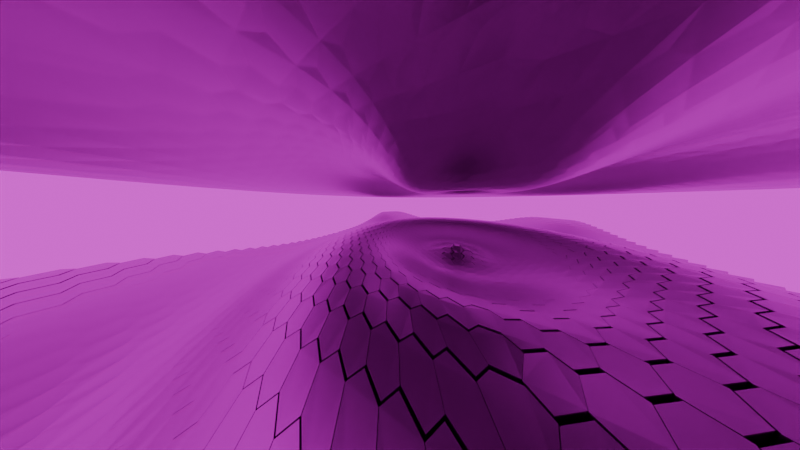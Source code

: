 # Source: example03.blend  (saved by Blender 4.5.90; exported with 4.5.12 LTS)
import bpy
from mathutils import Matrix  # noqa: F401  (used for matrix-valued properties, if any)

bpy.ops.wm.read_factory_settings(use_empty=True)
scene = bpy.context.scene
scene.name = 'Scene'

# ---- collections
col_collection = bpy.data.collections.new('Collection'); scene.collection.children.link(col_collection)

# ---- images (referenced by path relative to the original .blend; pixels are not part of the script)
import os
ASSET_DIR = os.environ.get("B2B_ASSET_DIR", "")  # directory of the original .blend (textures are referenced by path, not embedded)
HERE = os.path.dirname(os.path.abspath(__file__))  # packed textures are extracted next to this script under _unpacked/

def load_image(name, relpath, width, height, colorspace="sRGB"):
    """Load a texture the original file referenced (path relative to the .blend, or extracted next to this script)."""
    p = next((c for c in (os.path.join(HERE, relpath), os.path.join(ASSET_DIR, relpath)) if relpath and os.path.exists(c)), "")
    if p:
        img = bpy.data.images.load(p, check_existing=True)
        img.name = name
    else:  # same state as the original file: an image datablock whose file is absent (Cycles renders it pink)
        img = bpy.data.images.new(name, width, height)
        img.source = "FILE"
        img.filepath = "//" + (relpath or name)
    img.colorspace_settings.name = colorspace
    return img
img_mountains_sunset_sky_dome_8k_hdr = load_image('mountains_sunset_sky_dome_8k.hdr', 'mountains_sunset_sky_dome_8k.hdr', 1024, 1024, 'Linear Rec.709')

# ---- materials (node trees are filled in below, after node groups)
mat_material = bpy.data.materials.new('Material')
mat_material.alpha_threshold = 0.0
mat_material.roughness = 0.5
mat_material.line_color = (0.0, 0.0, 0.0, 1.0)
mat_material_001 = bpy.data.materials.new('Material.001')
mat_material_001.alpha_threshold = 0.0
mat_material_001.roughness = 0.5
mat_material_001.line_color = (0.0, 0.0, 0.0, 1.0)

# ---- node groups
ng_geometry_nodes = bpy.data.node_groups.new('Geometry Nodes', 'GeometryNodeTree')
_s = ng_geometry_nodes.interface.new_socket(name='Geometry', in_out='OUTPUT', socket_type='NodeSocketGeometry')
_s = ng_geometry_nodes.interface.new_socket(name='Geometry', in_out='INPUT', socket_type='NodeSocketGeometry')
ng_geometry_nodes.is_modifier = True
_N = ng_geometry_nodes.nodes; _L = ng_geometry_nodes.links
n0 = _N.new('NodeGroupInput'); n0.name = 'Group Input'; n0.location = (-1155, 64)
n1 = _N.new('NodeGroupOutput'); n1.name = 'Group Output'; n1.location = (3724, 201)
n2 = _N.new('GeometryNodeMeshCube'); n2.name = 'Cube'; n2.location = (-1358, 20)
n2.inputs[0].default_value = (10.0, 10.0, 10.0)
n3 = _N.new('GeometryNodeSubdivideMesh'); n3.name = 'Subdivide Mesh'; n3.location = (20, 94)
n3.inputs[1].default_value = 4
n4 = _N.new('GeometryNodeImageTexture'); n4.name = 'Image Texture'; n4.location = (-240, -40)
n4.inputs[0].default_value = None
n5 = _N.new('GeometryNodeDeleteGeometry'); n5.name = 'Delete Geometry'; n5.location = (463, 100)
n5.domain = 'FACE'
n6 = _N.new('FunctionNodeCompare'); n6.name = 'Compare'; n6.location = (60, -40)
n6.operation = 'DARKER'
n6.data_type = 'RGBA'
n6.inputs[7].default_value = (0.07618, 0.07618, 0.07618, 1.0)
n7 = _N.new('NodeReroute'); n7.name = 'Reroute'; n7.location = (-385, 27)
n7.width = 10
n7.socket_idname = 'NodeSocketVector'
n8 = _N.new('NodeReroute'); n8.name = 'Reroute.001'; n8.location = (-284, 153)
n8.width = 10
n8.socket_idname = 'NodeSocketVector'
n9 = _N.new('GeometryNodeExtrudeMesh'); n9.name = 'Extrude Mesh'; n9.location = (1288, -2)
n9.inputs[3].default_value = 0.24
n10 = _N.new('GeometryNodeJoinGeometry'); n10.name = 'Join Geometry'; n10.location = (1300, 118)
n11 = _N.new('NodeReroute'); n11.name = 'Reroute.002'; n11.location = (1160, 6)
n11.width = 10
n11.socket_idname = 'NodeSocketGeometry'
n12 = _N.new('GeometryNodeTriangulate'); n12.name = 'Triangulate'; n12.location = (643, 79)
n13 = _N.new('GeometryNodeDualMesh'); n13.name = 'Dual Mesh'; n13.location = (892, 46)
n14 = _N.new('GeometryNodeSetMaterial'); n14.name = 'Set Material'; n14.location = (1583, -23)
n14.inputs[2].default_value = mat_material
n15 = _N.new('NodeReroute'); n15.name = 'Reroute.003'; n15.location = (-255, 63)
n15.width = 10
n15.socket_idname = 'NodeSocketGeometry'
n16 = _N.new('NodeReroute'); n16.name = 'Reroute.004'; n16.location = (-438, 36)
n16.width = 10
n16.socket_idname = 'NodeSocketVector'
n17 = _N.new('GeometryNodeMeshGrid'); n17.name = 'Grid'; n17.location = (-855, 68)
n17.inputs[0].default_value = 19.8
n17.inputs[1].default_value = 19.8
n17.inputs[2].default_value = 4
n17.inputs[3].default_value = 4
n18 = _N.new('GeometryNodeSetPosition'); n18.name = 'Set Position'; n18.location = (268, 143)
n19 = _N.new('ShaderNodeVectorMath'); n19.name = 'Vector Math'; n19.location = (-540, 413)
n19.operation = 'SINE'
n20 = _N.new('ShaderNodeVectorMath'); n20.name = 'Vector Math.001'; n20.location = (-923, 396)
n20.operation = 'DISTANCE'
n21 = _N.new('GeometryNodeInputPosition'); n21.name = 'Position'; n21.location = (-1192, 376)
n22 = _N.new('ShaderNodeMath'); n22.name = 'Math'; n22.location = (-720, 434)
n22.operation = 'MULTIPLY'
n22.inputs[1].default_value = -0.87
n23 = _N.new('ShaderNodeCombineXYZ'); n23.name = 'Combine XYZ'; n23.location = (-181, 400)
n24 = _N.new('ShaderNodeMath'); n24.name = 'Math.001'; n24.location = (-361, 414)
n24.operation = 'MULTIPLY'
n24.inputs[1].default_value = 0.6
n25 = _N.new('GeometryNodeMeshToPoints'); n25.name = 'Mesh to Points'; n25.location = (707, -151)
n26 = _N.new('GeometryNodeInstanceOnPoints'); n26.name = 'Instance on Points'; n26.location = (995, -183)
n27 = _N.new('GeometryNodeMeshCube'); n27.name = 'Cube.001'; n27.location = (108, -473)
n27.inputs[0].default_value = (0.21, 0.21, 0.21)
n28 = _N.new('GeometryNodeJoinGeometry'); n28.name = 'Join Geometry.001'; n28.location = (2153, 5)
n29 = _N.new('FunctionNodeBooleanMath'); n29.name = 'Boolean Math'; n29.location = (329, -319)
n29.mute = True
n29.operation = 'NOT'
n30 = _N.new('GeometryNodeTriangulate'); n30.name = 'Triangulate.001'; n30.location = (410, -457)
n31 = _N.new('GeometryNodeScaleInstances'); n31.name = 'Scale Instances'; n31.location = (1563, -241)
n32 = _N.new('FunctionNodeRandomValue'); n32.name = 'Random Value'; n32.location = (1285, -371)
n32.data_type = 'FLOAT_VECTOR'
n32.inputs[1].default_value = (1.57, 1.57, 6.23)
n33 = _N.new('GeometryNodeSetMaterial'); n33.name = 'Set Material.001'; n33.location = (1916, -156)
n33.inputs[2].default_value = mat_material_001
n34 = _N.new('GeometryNodeSetMaterial'); n34.name = 'Set Material.002'; n34.location = (2538, 81)
n34.inputs[2].default_value = mat_material
n35 = _N.new('GeometryNodeRealizeInstances'); n35.name = 'Realize Instances'; n35.location = (2720, 151)
n36 = _N.new('GeometryNodeInputPosition'); n36.name = 'Position.001'; n36.location = (2760, 4)
n37 = _N.new('ShaderNodeVectorMath'); n37.name = 'Vector Math.002'; n37.location = (2995, 65)
n37.operation = 'SCALE'
n37.inputs[3].default_value = 0.66
n38 = _N.new('GeometryNodeStoreNamedAttribute'); n38.name = 'Store Named Attribute'; n38.location = (3195, 179)
n38.data_type = 'FLOAT_VECTOR'
n38.domain = 'CORNER'
n38.inputs[2].default_value = 'UVMap'
n39 = _N.new('GeometryNodeTransform'); n39.name = 'Transform Geometry'; n39.location = (3387, 204)
_L.new(n15.outputs[0], n3.inputs[0])
_L.new(n18.outputs[0], n5.inputs[0])
_L.new(n4.outputs[0], n6.inputs[6])
_L.new(n6.outputs[0], n5.inputs[1])
_L.new(n16.outputs[0], n7.inputs[0])
_L.new(n7.outputs[0], n4.inputs[1])
_L.new(n7.outputs[0], n8.inputs[0])
_L.new(n11.outputs[0], n9.inputs[0])
_L.new(n9.outputs[0], n10.inputs[0])
_L.new(n11.outputs[0], n10.inputs[0])
_L.new(n13.outputs[0], n11.inputs[0])
_L.new(n5.outputs[0], n12.inputs[0])
_L.new(n12.outputs[0], n13.inputs[0])
_L.new(n17.outputs[0], n15.inputs[0])
_L.new(n17.outputs[1], n16.inputs[0])
_L.new(n22.outputs[0], n19.inputs[0])
_L.new(n21.outputs[0], n20.inputs[0])
_L.new(n20.outputs[1], n22.inputs[0])
_L.new(n24.outputs[0], n23.inputs[2])
_L.new(n19.outputs[0], n24.inputs[0])
_L.new(n3.outputs[0], n18.inputs[0])
_L.new(n23.outputs[0], n18.inputs[3])
_L.new(n5.outputs[0], n25.inputs[0])
_L.new(n25.outputs[0], n26.inputs[0])
_L.new(n31.outputs[0], n28.inputs[0])
_L.new(n10.outputs[0], n28.inputs[0])
_L.new(n39.outputs[0], n1.inputs[0])
_L.new(n6.outputs[0], n29.inputs[0])
_L.new(n29.outputs[0], n25.inputs[1])
_L.new(n27.outputs[0], n30.inputs[0])
_L.new(n26.outputs[0], n31.inputs[0])
_L.new(n32.outputs[0], n31.inputs[2])
_L.new(n28.outputs[0], n34.inputs[0])
_L.new(n34.outputs[0], n35.inputs[0])
_L.new(n36.outputs[0], n37.inputs[0])
_L.new(n35.outputs[0], n38.inputs[0])
_L.new(n37.outputs[0], n38.inputs[3])
_L.new(n38.outputs[0], n39.inputs[0])
n1.is_active_output = True

# ---- material node trees
mat_material.use_nodes = True; mat_material.node_tree.nodes.clear()
_N = mat_material.node_tree.nodes; _L = mat_material.node_tree.links
n0 = _N.new('ShaderNodeOutputMaterial'); n0.name = 'Material Output'; n0.location = (200, 100)
n1 = _N.new('ShaderNodeBsdfPrincipled'); n1.name = 'Principled BSDF'; n1.location = (-200, 100)
n1.inputs[0].default_value = (0.5995, 0.5995, 0.5995, 1.0)
n1.inputs[1].default_value = 1.0
n1.inputs[2].default_value = 0.3413
n1.inputs[3].default_value = 1.45
n2 = _N.new('ShaderNodeTexImage'); n2.name = 'Image Texture'; n2.location = (-535, -140)
n3 = _N.new('ShaderNodeTexChecker'); n3.name = 'Checker Texture'; n3.location = (-390, 80)
n4 = _N.new('ShaderNodeAttribute'); n4.name = 'Attribute'; n4.location = (-800, -39)
n4.attribute_name = 'UVMap'
_L.new(n1.outputs[0], n0.inputs[0])
_L.new(n4.outputs[1], n3.inputs[0])
n0.is_active_output = True
mat_material_001.use_nodes = True; mat_material_001.node_tree.nodes.clear()
_N = mat_material_001.node_tree.nodes; _L = mat_material_001.node_tree.links
n0 = _N.new('ShaderNodeOutputMaterial'); n0.name = 'Material Output'; n0.location = (200, 100)
n1 = _N.new('ShaderNodeBsdfPrincipled'); n1.name = 'Principled BSDF'; n1.location = (-200, 100)
n1.inputs[0].default_value = (0.2533, 0.2845, 0.3907, 1.0)
n1.inputs[1].default_value = 0.8889
n1.inputs[2].default_value = 0.5952
n1.inputs[3].default_value = 1.45
n2 = _N.new('ShaderNodeTexImage'); n2.name = 'Image Texture'; n2.location = (-490, 80)
_L.new(n1.outputs[0], n0.inputs[0])
n0.is_active_output = True

# ---- world
world_world = bpy.data.worlds.new('World'); scene.world = world_world
world_world.use_nodes = True; world_world.node_tree.nodes.clear()
_N = world_world.node_tree.nodes; _L = world_world.node_tree.links
n0 = _N.new('ShaderNodeOutputWorld'); n0.name = 'World Output'; n0.location = (200, 100)
n1 = _N.new('ShaderNodeBackground'); n1.name = 'Background'; n1.location = (-200, 100)
n2 = _N.new('ShaderNodeTexEnvironment'); n2.name = 'Environment Texture'; n2.location = (-490, 80)
n2.image = img_mountains_sunset_sky_dome_8k_hdr
_L.new(n1.outputs[0], n0.inputs[0])
_L.new(n2.outputs[0], n1.inputs[0])
n0.is_active_output = True
world_world.color = (0.05088, 0.05088, 0.05088)
world_world.sun_shadow_jitter_overblur = 0.0

# ---- cameras
cam_camera = bpy.data.cameras.new('Camera')
cam_camera.passepartout_alpha = 1.0
cam_camera.clip_end = 100.0
cam_camera.lens = 5.0
cam_camera.ortho_scale = 7.314

# ---- lights
light_light = bpy.data.lights.new('Light', 'POINT')
light_light.energy = 1000.0
light_light.shadow_soft_size = 0.1

# ---- meshes
me_cube_001 = bpy.data.meshes.new('Cube.001')
me_cube_001.from_pydata([(-1.0, -1.0, -1.0), (-1.0, -1.0, 1.0), (-1.0, 1.0, -1.0), (-1.0, 1.0, 1.0), (1.0, -1.0, -1.0), (1.0, -1.0, 1.0), (1.0, 1.0, -1.0), (1.0, 1.0, 1.0)], [], [(0, 1, 3, 2), (2, 3, 7, 6), (6, 7, 5, 4), (4, 5, 1, 0), (2, 6, 4, 0), (7, 3, 1, 5)])
_uv = me_cube_001.uv_layers.new(name='UVMap')
_uv.uv.foreach_set('vector', [0.375, 0.0, 0.625, 0.0, 0.625, 0.25, 0.375, 0.25, 0.375, 0.25, 0.625, 0.25, 0.625, 0.5, 0.375, 0.5, 0.375, 0.5, 0.625, 0.5, 0.625, 0.75, 0.375, 0.75, 0.375, 0.75, 0.625, 0.75, 0.625, 1.0, 0.375, 1.0, 0.125, 0.5, 0.375, 0.5, 0.375, 0.75, 0.125, 0.75, 0.625, 0.5, 0.875, 0.5, 0.875, 0.75, 0.625, 0.75])
me_cube_001.materials.append(mat_material)
me_cube_001.update()
me_cube_002 = bpy.data.meshes.new('Cube.002')
me_cube_002.from_pydata([(-1.0, -1.0, -1.0), (-1.0, -1.0, 1.0), (-1.0, 1.0, -1.0), (-1.0, 1.0, 1.0), (1.0, -1.0, -1.0), (1.0, -1.0, 1.0), (1.0, 1.0, -1.0), (1.0, 1.0, 1.0)], [], [(0, 1, 3, 2), (2, 3, 7, 6), (6, 7, 5, 4), (4, 5, 1, 0), (2, 6, 4, 0), (7, 3, 1, 5)])
_uv = me_cube_002.uv_layers.new(name='UVMap')
_uv.uv.foreach_set('vector', [0.375, 0.0, 0.625, 0.0, 0.625, 0.25, 0.375, 0.25, 0.375, 0.25, 0.625, 0.25, 0.625, 0.5, 0.375, 0.5, 0.375, 0.5, 0.625, 0.5, 0.625, 0.75, 0.375, 0.75, 0.375, 0.75, 0.625, 0.75, 0.625, 1.0, 0.375, 1.0, 0.125, 0.5, 0.375, 0.5, 0.375, 0.75, 0.125, 0.75, 0.625, 0.5, 0.875, 0.5, 0.875, 0.75, 0.625, 0.75])
me_cube_002.materials.append(mat_material)
me_cube_002.materials.append(mat_material_001)
me_cube_002.update()

# ---- objects
ob_light = bpy.data.objects.new('Light', light_light)
ob_camera = bpy.data.objects.new('Camera', cam_camera)
ob_targetgeometry = bpy.data.objects.new('TargetGeometry', me_cube_001)
ob_cube_001 = bpy.data.objects.new('Cube.001', me_cube_002)

# ---- transforms, parenting, visibility, modifiers, constraints
ob_light.location = (4.076, 1.005, 5.904)
ob_light.rotation_euler = (0.6503, 0.05522, 1.866)
ob_light.lock_rotations_4d = False
ob_light.empty_display_type = 'ARROWS'
ob_light.color = (0.0, 0.0, 0.0, 0.0)
ob_light.lineart.crease_threshold = 0.0
ob_camera.location = (-0.6868, -6.637, 1.766)
ob_camera.rotation_euler = (1.352, 3.527e-07, 0.3978)
ob_camera.lock_rotations_4d = False
ob_camera.empty_display_type = 'ARROWS'
ob_camera.color = (0.0, 0.0, 0.0, 0.0)
ob_camera.display_type = 'WIRE'
ob_camera.lineart.crease_threshold = 0.0
ob_targetgeometry.location = (0.0, 0.0, -0.7918)
_m = ob_targetgeometry.modifiers.new('GeometryNodes', 'NODES')
_m.node_group = ng_geometry_nodes
ob_cube_001.location = (0.0, 0.0, 2.71)
_m = ob_cube_001.modifiers.new('GeometryNodes', 'NODES')
_m.node_group = ng_geometry_nodes

# ---- collection membership
col_collection.objects.link(ob_light)
col_collection.objects.link(ob_camera)
col_collection.objects.link(ob_targetgeometry)
col_collection.objects.link(ob_cube_001)

# ---- scene / render settings (as saved in the file)
scene.camera = ob_camera
scene.frame_start = 1; scene.frame_end = 250; scene.frame_set(1)
scene.render.engine = 'CYCLES'
bpy.context.view_layer.update()
